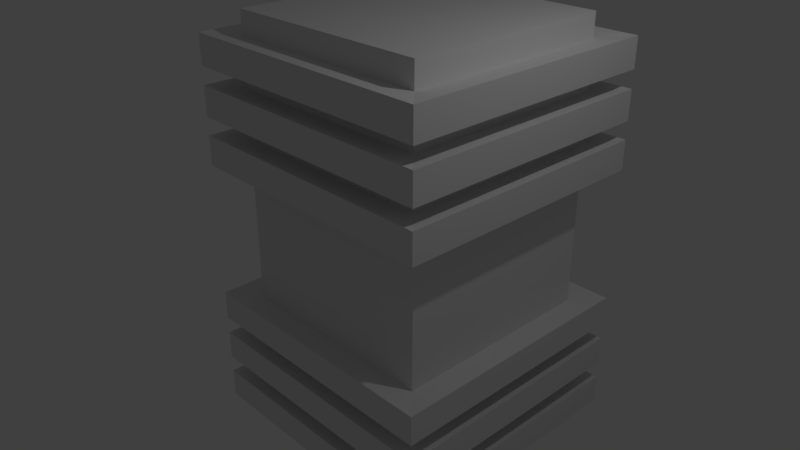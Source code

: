 # Source: CUBE_3.blend  (saved by Blender 2.78.0; exported with 4.5.12 LTS)
import bpy
from mathutils import Matrix  # noqa: F401  (used for matrix-valued properties, if any)

bpy.ops.wm.read_factory_settings(use_empty=True)
scene = bpy.context.scene
scene.name = 'Scene'

# ---- collections
col_collection_1 = bpy.data.collections.new('Collection 1'); scene.collection.children.link(col_collection_1)

# ---- materials (node trees are filled in below, after node groups)
mat_material = bpy.data.materials.new('Material')
mat_material.alpha_threshold = 0.0
mat_material.use_transparent_shadow = False
mat_material.roughness = 0.5
mat_material.line_color = (0.0, 0.0, 0.0, 1.0)

# ---- material node trees

# ---- world
world_world = bpy.data.worlds.new('World'); scene.world = world_world
world_world.color = (0.05088, 0.05088, 0.05088)
world_world.use_sun_shadow = False
world_world.sun_shadow_jitter_overblur = 0.0
world_world.cycles.sampling_method = 'MANUAL'

# ---- cameras
cam_camera = bpy.data.cameras.new('Camera')
cam_camera.clip_end = 100.0
cam_camera.lens = 35.0
cam_camera.sensor_width = 32.0
cam_camera.sensor_height = 18.0
cam_camera.ortho_scale = 7.314
cam_camera.dof.focus_distance = 0.0
cam_camera.dof.aperture_fstop = 128.0

# ---- lights
light_lamp = bpy.data.lights.new('Lamp', 'POINT')
light_lamp.transmission_factor = 0.0
light_lamp.cutoff_distance = 30.0
light_lamp.energy = 100.0
light_lamp.shadow_buffer_clip_start = 1.001
light_lamp.shadow_soft_size = 0.1
light_lamp.shadow_maximum_resolution = 0.006
light_lamp.use_absolute_resolution = True

# ---- meshes
me_cube = bpy.data.meshes.new('Cube')
me_cube.from_pydata([(1.5, 2.325, -3.0), (1.5, -0.6749, -3.0), (-1.5, -0.6749, -3.0), (-1.5, 2.325, -3.0), (1.5, 2.325, 0.0), (1.5, -0.6749, 0.0), (-1.5, -0.6749, 0.0), (-1.5, 2.325, 0.0), (1.5, 2.325, -2.667), (1.5, 2.325, -2.333), (1.5, 2.325, -2.0), (1.5, 2.325, -1.667), (1.5, 2.325, -1.333), (1.5, 2.325, -1.0), (1.5, 2.325, -0.6667), (1.5, 2.325, -0.3333), (1.5, -0.6749, -2.667), (1.5, -0.6749, -2.333), (1.5, -0.6749, -2.0), (1.5, -0.6749, -1.667), (1.5, -0.6749, -1.333), (1.5, -0.6749, -1.0), (1.5, -0.6749, -0.6667), (1.5, -0.6749, -0.3333), (-1.5, -0.6749, -2.667), (-1.5, -0.6749, -2.333), (-1.5, -0.6749, -2.0), (-1.5, -0.6749, -1.667), (-1.5, -0.6749, -1.333), (-1.5, -0.6749, -1.0), (-1.5, -0.6749, -0.6667), (-1.5, -0.6749, -0.3333), (-1.5, 2.325, -2.667), (-1.5, 2.325, -2.333), (-1.5, 2.325, -2.0), (-1.5, 2.325, -1.667), (-1.5, 2.325, -1.333), (-1.5, 2.325, -1.0), (-1.5, 2.325, -0.6667), (-1.5, 2.325, -0.3333), (1.875, 2.7, -2.708), (1.875, 2.7, -2.292), (1.875, -1.05, -2.708), (1.875, -1.05, -2.292), (-1.875, -1.05, -2.708), (-1.875, -1.05, -2.292), (-1.875, 2.7, -2.708), (-1.875, 2.7, -2.292), (1.875, 2.7, -2.042), (1.875, 2.7, -1.625), (1.875, -1.05, -2.042), (1.875, -1.05, -1.625), (-1.875, -1.05, -2.042), (-1.875, -1.05, -1.625), (-1.875, 2.7, -2.042), (-1.875, 2.7, -1.625), (1.875, 2.7, -1.375), (1.875, 2.7, -0.9583), (1.875, -1.05, -1.375), (1.875, -1.05, -0.9583), (-1.875, -1.05, -1.375), (-1.875, -1.05, -0.9583), (-1.875, 2.7, -1.375), (-1.875, 2.7, -0.9583)], [], [(0, 1, 2, 3), (8, 0, 3, 32), (31, 6, 7, 39), (23, 5, 6, 31), (15, 4, 5, 23), (0, 8, 16, 1), (24, 16, 42, 44), (9, 10, 18, 17), (26, 18, 50, 52), (11, 12, 20, 19), (29, 37, 63, 61), (13, 14, 22, 21), (14, 15, 23, 22), (1, 16, 24, 2), (33, 9, 41, 47), (17, 18, 26, 25), (11, 19, 51, 49), (19, 20, 28, 27), (28, 20, 58, 60), (21, 22, 30, 29), (22, 23, 31, 30), (2, 24, 32, 3), (9, 17, 43, 41), (25, 26, 34, 33), (34, 26, 52, 54), (27, 28, 36, 35), (13, 21, 59, 57), (29, 30, 38, 37), (30, 31, 39, 38), (4, 15, 39, 7), (15, 14, 38, 39), (14, 13, 37, 38), (12, 36, 62, 56), (12, 11, 35, 36), (10, 34, 54, 48), (10, 9, 33, 34), (32, 24, 44, 46), (40, 41, 43, 42), (42, 43, 45, 44), (44, 45, 47, 46), (41, 40, 46, 47), (25, 33, 47, 45), (16, 8, 40, 42), (8, 32, 46, 40), (17, 25, 45, 43), (48, 49, 51, 50), (50, 51, 53, 52), (52, 53, 55, 54), (49, 48, 54, 55), (27, 35, 55, 53), (35, 11, 49, 55), (18, 10, 48, 50), (19, 27, 53, 51), (56, 57, 59, 58), (58, 59, 61, 60), (60, 61, 63, 62), (57, 56, 62, 63), (37, 13, 57, 63), (20, 12, 56, 58), (21, 29, 61, 59), (36, 28, 60, 62)])
me_cube.materials.append(mat_material)
me_cube.use_remesh_preserve_volume = False
me_cube.use_remesh_preserve_attributes = False
me_cube.use_mirror_vertex_groups = False
me_cube.update()

# ---- objects
ob_cube = bpy.data.objects.new('Cube', me_cube)
ob_lamp = bpy.data.objects.new('Lamp', light_lamp)
ob_camera = bpy.data.objects.new('Camera', cam_camera)

# ---- transforms, parenting, visibility, modifiers, constraints
ob_cube.location = (0.0, 0.0, 0.0)
ob_cube.lock_rotations_4d = False
ob_cube.empty_display_type = 'ARROWS'
ob_cube.lineart.crease_threshold = 0.0
_m = ob_cube.modifiers.new('Mirror', 'MIRROR')
_m.use_axis = (False, False, True)
_m.use_clip = True
ob_lamp.location = (4.076, 1.005, 5.904)
ob_lamp.rotation_euler = (0.6503, 0.05522, 1.866)
ob_lamp.lock_rotations_4d = False
ob_lamp.empty_display_type = 'ARROWS'
ob_lamp.color = (0.0, 0.0, 0.0, 0.0)
ob_lamp.lineart.crease_threshold = 0.0
ob_camera.location = (7.481, -6.508, 5.344)
ob_camera.rotation_euler = (1.109, 0.0, 0.8149)
ob_camera.lock_rotations_4d = False
ob_camera.empty_display_type = 'ARROWS'
ob_camera.color = (0.0, 0.0, 0.0, 0.0)
ob_camera.display_type = 'WIRE'
ob_camera.lineart.crease_threshold = 0.0

# ---- collection membership
col_collection_1.objects.link(ob_cube)
col_collection_1.objects.link(ob_lamp)
col_collection_1.objects.link(ob_camera)

# ---- scene / render settings (as saved in the file)
scene.camera = ob_camera
scene.frame_start = 1; scene.frame_end = 250; scene.frame_set(1)
scene.render.engine = 'BLENDER_EEVEE_NEXT'
scene.render.resolution_percentage = 50
scene.render.dither_intensity = 0.0
scene.cycles.use_denoising = False
scene.cycles.samples = 128
scene.cycles.sampling_pattern = 'TABULATED_SOBOL'
scene.cycles.light_sampling_threshold = 0.0
scene.cycles.use_adaptive_sampling = False
scene.cycles.use_light_tree = False
scene.cycles.blur_glossy = 0.0
scene.cycles.sample_clamp_indirect = 0.0
scene.view_settings.view_transform = 'Standard'
bpy.context.view_layer.update()
